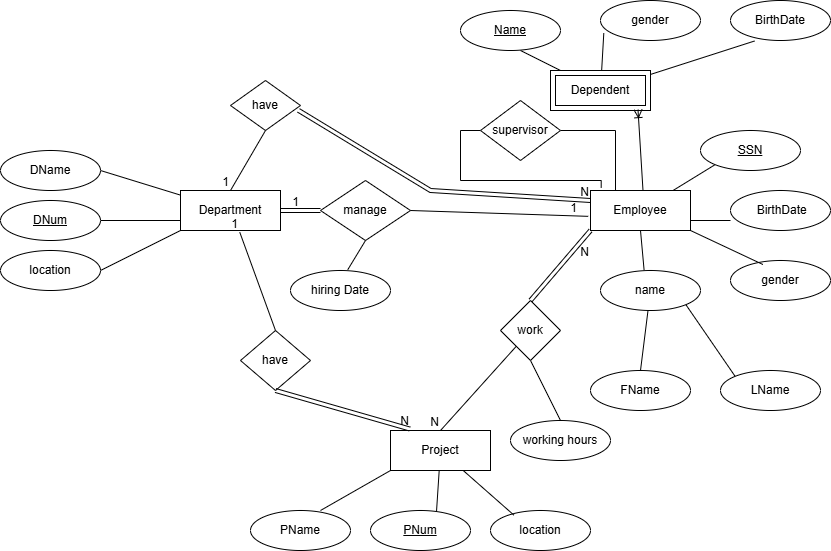

The diagram above was exported from draw.io. Its source (the exported page's mxGraphModel, read from the mxfile embedded in the PNG):
<mxGraphModel dx="1892" dy="527" grid="1" gridSize="10" guides="1" tooltips="1" connect="1" arrows="1" fold="1" page="1" pageScale="1" pageWidth="850" pageHeight="1100" math="0" shadow="0">
  <root>
    <mxCell id="0" />
    <mxCell id="1" parent="0" />
    <mxCell id="e5GK_T-j_ucIhPkc7V_2-8" style="rounded=0;orthogonalLoop=1;jettySize=auto;html=1;entryX=0;entryY=1;entryDx=0;entryDy=0;endArrow=none;startFill=0;" parent="1" source="e5GK_T-j_ucIhPkc7V_2-1" target="e5GK_T-j_ucIhPkc7V_2-2" edge="1">
      <mxGeometry relative="1" as="geometry" />
    </mxCell>
    <mxCell id="e5GK_T-j_ucIhPkc7V_2-1" value="Employee" style="whiteSpace=wrap;html=1;align=center;" parent="1" vertex="1">
      <mxGeometry x="350" y="200" width="100" height="40" as="geometry" />
    </mxCell>
    <mxCell id="e5GK_T-j_ucIhPkc7V_2-2" value="&lt;u&gt;SSN&lt;/u&gt;" style="ellipse;whiteSpace=wrap;html=1;align=center;" parent="1" vertex="1">
      <mxGeometry x="460" y="140" width="100" height="40" as="geometry" />
    </mxCell>
    <mxCell id="e5GK_T-j_ucIhPkc7V_2-3" value="&amp;nbsp;BirthDate" style="ellipse;whiteSpace=wrap;html=1;align=center;" parent="1" vertex="1">
      <mxGeometry x="490" y="200" width="100" height="40" as="geometry" />
    </mxCell>
    <mxCell id="e5GK_T-j_ucIhPkc7V_2-4" value="gender" style="ellipse;whiteSpace=wrap;html=1;align=center;" parent="1" vertex="1">
      <mxGeometry x="490" y="270" width="100" height="40" as="geometry" />
    </mxCell>
    <mxCell id="e5GK_T-j_ucIhPkc7V_2-13" style="rounded=0;orthogonalLoop=1;jettySize=auto;html=1;entryX=0.5;entryY=0;entryDx=0;entryDy=0;endArrow=none;startFill=0;" parent="1" source="e5GK_T-j_ucIhPkc7V_2-5" target="e5GK_T-j_ucIhPkc7V_2-7" edge="1">
      <mxGeometry relative="1" as="geometry" />
    </mxCell>
    <mxCell id="e5GK_T-j_ucIhPkc7V_2-14" style="rounded=0;orthogonalLoop=1;jettySize=auto;html=1;exitX=1;exitY=1;exitDx=0;exitDy=0;entryX=0;entryY=0;entryDx=0;entryDy=0;endArrow=none;startFill=0;" parent="1" source="e5GK_T-j_ucIhPkc7V_2-5" target="e5GK_T-j_ucIhPkc7V_2-6" edge="1">
      <mxGeometry relative="1" as="geometry" />
    </mxCell>
    <mxCell id="e5GK_T-j_ucIhPkc7V_2-5" value="name" style="ellipse;whiteSpace=wrap;html=1;align=center;" parent="1" vertex="1">
      <mxGeometry x="360" y="280" width="100" height="40" as="geometry" />
    </mxCell>
    <mxCell id="e5GK_T-j_ucIhPkc7V_2-6" value="LName" style="ellipse;whiteSpace=wrap;html=1;align=center;" parent="1" vertex="1">
      <mxGeometry x="480" y="380" width="100" height="40" as="geometry" />
    </mxCell>
    <mxCell id="e5GK_T-j_ucIhPkc7V_2-7" value="FName" style="ellipse;whiteSpace=wrap;html=1;align=center;" parent="1" vertex="1">
      <mxGeometry x="350" y="380" width="100" height="40" as="geometry" />
    </mxCell>
    <mxCell id="e5GK_T-j_ucIhPkc7V_2-10" style="rounded=0;orthogonalLoop=1;jettySize=auto;html=1;exitX=1;exitY=0.75;exitDx=0;exitDy=0;entryX=0;entryY=0.75;entryDx=0;entryDy=0;entryPerimeter=0;endArrow=none;startFill=0;" parent="1" source="e5GK_T-j_ucIhPkc7V_2-1" target="e5GK_T-j_ucIhPkc7V_2-3" edge="1">
      <mxGeometry relative="1" as="geometry" />
    </mxCell>
    <mxCell id="e5GK_T-j_ucIhPkc7V_2-11" style="rounded=0;orthogonalLoop=1;jettySize=auto;html=1;exitX=1;exitY=1;exitDx=0;exitDy=0;entryX=0.324;entryY=0.1;entryDx=0;entryDy=0;entryPerimeter=0;endArrow=none;startFill=0;" parent="1" source="e5GK_T-j_ucIhPkc7V_2-1" target="e5GK_T-j_ucIhPkc7V_2-4" edge="1">
      <mxGeometry relative="1" as="geometry" />
    </mxCell>
    <mxCell id="e5GK_T-j_ucIhPkc7V_2-15" style="rounded=0;orthogonalLoop=1;jettySize=auto;html=1;exitX=0.5;exitY=1;exitDx=0;exitDy=0;entryX=0.436;entryY=-0.01;entryDx=0;entryDy=0;entryPerimeter=0;endArrow=none;startFill=0;" parent="1" source="e5GK_T-j_ucIhPkc7V_2-1" target="e5GK_T-j_ucIhPkc7V_2-5" edge="1">
      <mxGeometry relative="1" as="geometry" />
    </mxCell>
    <mxCell id="e5GK_T-j_ucIhPkc7V_2-24" value="Project" style="whiteSpace=wrap;html=1;align=center;" parent="1" vertex="1">
      <mxGeometry x="150" y="440" width="100" height="40" as="geometry" />
    </mxCell>
    <mxCell id="e5GK_T-j_ucIhPkc7V_2-25" value="PName" style="ellipse;whiteSpace=wrap;html=1;align=center;" parent="1" vertex="1">
      <mxGeometry x="10" y="520" width="100" height="40" as="geometry" />
    </mxCell>
    <mxCell id="e5GK_T-j_ucIhPkc7V_2-26" value="location" style="ellipse;whiteSpace=wrap;html=1;align=center;" parent="1" vertex="1">
      <mxGeometry x="250" y="520" width="100" height="40" as="geometry" />
    </mxCell>
    <mxCell id="e5GK_T-j_ucIhPkc7V_2-27" value="&lt;u&gt;PNum&lt;/u&gt;" style="ellipse;whiteSpace=wrap;html=1;align=center;" parent="1" vertex="1">
      <mxGeometry x="130" y="520" width="100" height="40" as="geometry" />
    </mxCell>
    <mxCell id="e5GK_T-j_ucIhPkc7V_2-29" style="rounded=0;orthogonalLoop=1;jettySize=auto;html=1;exitX=0;exitY=1;exitDx=0;exitDy=0;entryX=0.7;entryY=0;entryDx=0;entryDy=0;entryPerimeter=0;endArrow=none;startFill=0;" parent="1" source="e5GK_T-j_ucIhPkc7V_2-24" target="e5GK_T-j_ucIhPkc7V_2-25" edge="1">
      <mxGeometry relative="1" as="geometry" />
    </mxCell>
    <mxCell id="e5GK_T-j_ucIhPkc7V_2-30" style="rounded=0;orthogonalLoop=1;jettySize=auto;html=1;entryX=0.66;entryY=0.029;entryDx=0;entryDy=0;entryPerimeter=0;endArrow=none;startFill=0;" parent="1" source="e5GK_T-j_ucIhPkc7V_2-24" target="e5GK_T-j_ucIhPkc7V_2-27" edge="1">
      <mxGeometry relative="1" as="geometry" />
    </mxCell>
    <mxCell id="e5GK_T-j_ucIhPkc7V_2-31" style="rounded=0;orthogonalLoop=1;jettySize=auto;html=1;entryX=0.233;entryY=0.113;entryDx=0;entryDy=0;entryPerimeter=0;endArrow=none;startFill=0;" parent="1" source="e5GK_T-j_ucIhPkc7V_2-24" target="e5GK_T-j_ucIhPkc7V_2-26" edge="1">
      <mxGeometry relative="1" as="geometry" />
    </mxCell>
    <mxCell id="e5GK_T-j_ucIhPkc7V_2-93" style="rounded=0;orthogonalLoop=1;jettySize=auto;html=1;exitX=0.5;exitY=1;exitDx=0;exitDy=0;entryX=0.5;entryY=0;entryDx=0;entryDy=0;endArrow=none;startFill=0;" parent="1" source="e5GK_T-j_ucIhPkc7V_2-32" target="e5GK_T-j_ucIhPkc7V_2-92" edge="1">
      <mxGeometry relative="1" as="geometry" />
    </mxCell>
    <mxCell id="e5GK_T-j_ucIhPkc7V_2-32" value="work" style="shape=rhombus;perimeter=rhombusPerimeter;whiteSpace=wrap;html=1;align=center;" parent="1" vertex="1">
      <mxGeometry x="260" y="310" width="60" height="60" as="geometry" />
    </mxCell>
    <mxCell id="e5GK_T-j_ucIhPkc7V_2-42" style="rounded=0;orthogonalLoop=1;jettySize=auto;html=1;endArrow=none;startFill=0;" parent="1" edge="1">
      <mxGeometry relative="1" as="geometry">
        <mxPoint x="280" y="60" as="targetPoint" />
        <mxPoint x="320" y="80" as="sourcePoint" />
      </mxGeometry>
    </mxCell>
    <mxCell id="e5GK_T-j_ucIhPkc7V_2-39" value="&lt;u&gt;Name&lt;/u&gt;" style="ellipse;whiteSpace=wrap;html=1;align=center;" parent="1" vertex="1">
      <mxGeometry x="220" y="20" width="100" height="40" as="geometry" />
    </mxCell>
    <mxCell id="e5GK_T-j_ucIhPkc7V_2-40" value="gender" style="ellipse;whiteSpace=wrap;html=1;align=center;" parent="1" vertex="1">
      <mxGeometry x="360" y="10" width="100" height="40" as="geometry" />
    </mxCell>
    <mxCell id="e5GK_T-j_ucIhPkc7V_2-41" value="BirthDate" style="ellipse;whiteSpace=wrap;html=1;align=center;" parent="1" vertex="1">
      <mxGeometry x="490" y="10" width="100" height="40" as="geometry" />
    </mxCell>
    <mxCell id="e5GK_T-j_ucIhPkc7V_2-43" style="rounded=0;orthogonalLoop=1;jettySize=auto;html=1;entryX=0.033;entryY=0.813;entryDx=0;entryDy=0;entryPerimeter=0;endArrow=none;startFill=0;" parent="1" target="e5GK_T-j_ucIhPkc7V_2-40" edge="1">
      <mxGeometry relative="1" as="geometry">
        <mxPoint x="361.1482254697287" y="80" as="sourcePoint" />
      </mxGeometry>
    </mxCell>
    <mxCell id="e5GK_T-j_ucIhPkc7V_2-44" style="rounded=0;orthogonalLoop=1;jettySize=auto;html=1;entryX=0.24;entryY=1.013;entryDx=0;entryDy=0;entryPerimeter=0;endArrow=none;startFill=0;" parent="1" target="e5GK_T-j_ucIhPkc7V_2-41" edge="1">
      <mxGeometry relative="1" as="geometry">
        <mxPoint x="410" y="83.93506493506493" as="sourcePoint" />
      </mxGeometry>
    </mxCell>
    <mxCell id="e5GK_T-j_ucIhPkc7V_2-46" value="Dependent" style="shape=ext;margin=3;double=1;whiteSpace=wrap;html=1;align=center;" parent="1" vertex="1">
      <mxGeometry x="310" y="80" width="100" height="40" as="geometry" />
    </mxCell>
    <mxCell id="e5GK_T-j_ucIhPkc7V_2-47" value="" style="fontSize=12;html=1;endArrow=ERoneToMany;rounded=0;entryX=0.6;entryY=0.979;entryDx=0;entryDy=0;entryPerimeter=0;exitX=0.25;exitY=0;exitDx=0;exitDy=0;" parent="1" edge="1">
      <mxGeometry width="100" height="100" relative="1" as="geometry">
        <mxPoint x="402.5" y="200" as="sourcePoint" />
        <mxPoint x="397.5" y="119.15999999999997" as="targetPoint" />
      </mxGeometry>
    </mxCell>
    <mxCell id="e5GK_T-j_ucIhPkc7V_2-56" style="rounded=0;orthogonalLoop=1;jettySize=auto;html=1;entryX=1;entryY=0.5;entryDx=0;entryDy=0;endArrow=none;startFill=0;" parent="1" source="e5GK_T-j_ucIhPkc7V_2-58" target="e5GK_T-j_ucIhPkc7V_2-59" edge="1">
      <mxGeometry relative="1" as="geometry" />
    </mxCell>
    <mxCell id="e5GK_T-j_ucIhPkc7V_2-57" style="rounded=0;orthogonalLoop=1;jettySize=auto;html=1;exitX=0;exitY=0.75;exitDx=0;exitDy=0;entryX=1;entryY=0.5;entryDx=0;entryDy=0;endArrow=none;startFill=0;" parent="1" source="e5GK_T-j_ucIhPkc7V_2-58" target="e5GK_T-j_ucIhPkc7V_2-60" edge="1">
      <mxGeometry relative="1" as="geometry">
        <mxPoint x="-130" y="230.16666666666674" as="targetPoint" />
      </mxGeometry>
    </mxCell>
    <mxCell id="e5GK_T-j_ucIhPkc7V_2-58" value="Department" style="whiteSpace=wrap;html=1;align=center;" parent="1" vertex="1">
      <mxGeometry x="-60" y="200" width="100" height="40" as="geometry" />
    </mxCell>
    <mxCell id="e5GK_T-j_ucIhPkc7V_2-59" value="DName" style="ellipse;whiteSpace=wrap;html=1;align=center;" parent="1" vertex="1">
      <mxGeometry x="-240" y="160" width="100" height="40" as="geometry" />
    </mxCell>
    <mxCell id="e5GK_T-j_ucIhPkc7V_2-60" value="&lt;u&gt;DNum&lt;/u&gt;" style="ellipse;whiteSpace=wrap;html=1;align=center;" parent="1" vertex="1">
      <mxGeometry x="-240" y="210" width="100" height="40" as="geometry" />
    </mxCell>
    <mxCell id="e5GK_T-j_ucIhPkc7V_2-61" style="rounded=0;orthogonalLoop=1;jettySize=auto;html=1;exitX=1;exitY=0.5;exitDx=0;exitDy=0;entryX=0;entryY=1;entryDx=0;entryDy=0;endArrow=none;startFill=0;" parent="1" source="e5GK_T-j_ucIhPkc7V_2-62" target="e5GK_T-j_ucIhPkc7V_2-58" edge="1">
      <mxGeometry relative="1" as="geometry" />
    </mxCell>
    <mxCell id="e5GK_T-j_ucIhPkc7V_2-62" value="location" style="ellipse;whiteSpace=wrap;html=1;align=center;" parent="1" vertex="1">
      <mxGeometry x="-240" y="260" width="100" height="40" as="geometry" />
    </mxCell>
    <mxCell id="e5GK_T-j_ucIhPkc7V_2-70" value="manage" style="shape=rhombus;perimeter=rhombusPerimeter;whiteSpace=wrap;html=1;align=center;" parent="1" vertex="1">
      <mxGeometry x="80" y="190" width="90" height="60" as="geometry" />
    </mxCell>
    <mxCell id="e5GK_T-j_ucIhPkc7V_2-71" value="hiring Date" style="ellipse;whiteSpace=wrap;html=1;align=center;" parent="1" vertex="1">
      <mxGeometry x="50" y="280" width="100" height="40" as="geometry" />
    </mxCell>
    <mxCell id="e5GK_T-j_ucIhPkc7V_2-72" style="rounded=0;orthogonalLoop=1;jettySize=auto;html=1;exitX=0.5;exitY=1;exitDx=0;exitDy=0;entryX=0.573;entryY=-0.021;entryDx=0;entryDy=0;entryPerimeter=0;endArrow=none;startFill=0;" parent="1" source="e5GK_T-j_ucIhPkc7V_2-70" target="e5GK_T-j_ucIhPkc7V_2-71" edge="1">
      <mxGeometry relative="1" as="geometry" />
    </mxCell>
    <mxCell id="e5GK_T-j_ucIhPkc7V_2-73" value="" style="endArrow=none;html=1;rounded=0;entryX=-0.023;entryY=0.646;entryDx=0;entryDy=0;exitX=1;exitY=0.5;exitDx=0;exitDy=0;entryPerimeter=0;" parent="1" source="e5GK_T-j_ucIhPkc7V_2-70" target="e5GK_T-j_ucIhPkc7V_2-1" edge="1">
      <mxGeometry relative="1" as="geometry">
        <mxPoint x="160" y="230" as="sourcePoint" />
        <mxPoint x="320" y="230" as="targetPoint" />
      </mxGeometry>
    </mxCell>
    <mxCell id="e5GK_T-j_ucIhPkc7V_2-74" value="1" style="resizable=0;html=1;whiteSpace=wrap;align=right;verticalAlign=bottom;direction=south;" parent="e5GK_T-j_ucIhPkc7V_2-73" connectable="0" vertex="1">
      <mxGeometry x="1" relative="1" as="geometry">
        <mxPoint x="-10" as="offset" />
      </mxGeometry>
    </mxCell>
    <mxCell id="e5GK_T-j_ucIhPkc7V_2-77" value="" style="endArrow=none;html=1;rounded=0;entryX=1;entryY=0.5;entryDx=0;entryDy=0;exitX=0;exitY=0.5;exitDx=0;exitDy=0;shape=link;" parent="1" source="e5GK_T-j_ucIhPkc7V_2-70" target="e5GK_T-j_ucIhPkc7V_2-58" edge="1">
      <mxGeometry relative="1" as="geometry">
        <mxPoint x="-50" y="299.17" as="sourcePoint" />
        <mxPoint x="110" y="299.17" as="targetPoint" />
      </mxGeometry>
    </mxCell>
    <mxCell id="e5GK_T-j_ucIhPkc7V_2-78" value="1" style="resizable=0;html=1;whiteSpace=wrap;align=right;verticalAlign=bottom;" parent="e5GK_T-j_ucIhPkc7V_2-77" connectable="0" vertex="1">
      <mxGeometry x="1" relative="1" as="geometry">
        <mxPoint x="20" as="offset" />
      </mxGeometry>
    </mxCell>
    <mxCell id="e5GK_T-j_ucIhPkc7V_2-83" value="have" style="shape=rhombus;perimeter=rhombusPerimeter;whiteSpace=wrap;html=1;align=center;" parent="1" vertex="1">
      <mxGeometry y="340" width="70" height="60" as="geometry" />
    </mxCell>
    <mxCell id="e5GK_T-j_ucIhPkc7V_2-85" value="" style="endArrow=none;html=1;rounded=0;entryX=0.193;entryY=-0.037;entryDx=0;entryDy=0;entryPerimeter=0;exitX=0.5;exitY=1;exitDx=0;exitDy=0;shape=link;" parent="1" source="e5GK_T-j_ucIhPkc7V_2-83" target="e5GK_T-j_ucIhPkc7V_2-24" edge="1">
      <mxGeometry relative="1" as="geometry">
        <mxPoint x="60" y="350" as="sourcePoint" />
        <mxPoint x="160" y="430" as="targetPoint" />
      </mxGeometry>
    </mxCell>
    <mxCell id="e5GK_T-j_ucIhPkc7V_2-86" value="N" style="resizable=0;html=1;whiteSpace=wrap;align=right;verticalAlign=bottom;" parent="e5GK_T-j_ucIhPkc7V_2-85" connectable="0" vertex="1">
      <mxGeometry x="1" relative="1" as="geometry" />
    </mxCell>
    <mxCell id="e5GK_T-j_ucIhPkc7V_2-87" value="" style="endArrow=none;html=1;rounded=0;entryX=0.593;entryY=1.046;entryDx=0;entryDy=0;entryPerimeter=0;exitX=0.5;exitY=0;exitDx=0;exitDy=0;" parent="1" source="e5GK_T-j_ucIhPkc7V_2-83" target="e5GK_T-j_ucIhPkc7V_2-58" edge="1">
      <mxGeometry relative="1" as="geometry">
        <mxPoint x="60" y="350" as="sourcePoint" />
        <mxPoint x="220" y="350" as="targetPoint" />
      </mxGeometry>
    </mxCell>
    <mxCell id="e5GK_T-j_ucIhPkc7V_2-88" value="1" style="resizable=0;html=1;whiteSpace=wrap;align=right;verticalAlign=bottom;" parent="e5GK_T-j_ucIhPkc7V_2-87" connectable="0" vertex="1">
      <mxGeometry x="1" relative="1" as="geometry" />
    </mxCell>
    <mxCell id="e5GK_T-j_ucIhPkc7V_2-90" style="rounded=0;orthogonalLoop=1;jettySize=auto;html=1;entryX=0.25;entryY=0;entryDx=0;entryDy=0;edgeStyle=orthogonalEdgeStyle;endArrow=none;startFill=0;" parent="1" source="e5GK_T-j_ucIhPkc7V_2-89" target="e5GK_T-j_ucIhPkc7V_2-1" edge="1">
      <mxGeometry relative="1" as="geometry" />
    </mxCell>
    <mxCell id="e5GK_T-j_ucIhPkc7V_2-91" style="rounded=0;orthogonalLoop=1;jettySize=auto;html=1;exitX=0;exitY=0.5;exitDx=0;exitDy=0;entryX=0.107;entryY=-0.071;entryDx=0;entryDy=0;entryPerimeter=0;edgeStyle=orthogonalEdgeStyle;endArrow=none;startFill=0;" parent="1" source="e5GK_T-j_ucIhPkc7V_2-89" target="e5GK_T-j_ucIhPkc7V_2-1" edge="1">
      <mxGeometry relative="1" as="geometry">
        <mxPoint x="180" y="170" as="targetPoint" />
        <Array as="points">
          <mxPoint x="220" y="140" />
          <mxPoint x="220" y="190" />
          <mxPoint x="361" y="190" />
        </Array>
      </mxGeometry>
    </mxCell>
    <mxCell id="e5GK_T-j_ucIhPkc7V_2-89" value="supervisor" style="shape=rhombus;perimeter=rhombusPerimeter;whiteSpace=wrap;html=1;align=center;" parent="1" vertex="1">
      <mxGeometry x="240" y="110" width="80" height="60" as="geometry" />
    </mxCell>
    <mxCell id="e5GK_T-j_ucIhPkc7V_2-92" value="working hours" style="ellipse;whiteSpace=wrap;html=1;align=center;" parent="1" vertex="1">
      <mxGeometry x="270" y="430" width="100" height="40" as="geometry" />
    </mxCell>
    <mxCell id="t-RywRvF1ASmv_n4HJNh-1" value="" style="endArrow=none;html=1;rounded=0;entryX=0;entryY=1;entryDx=0;entryDy=0;exitX=0.5;exitY=0;exitDx=0;exitDy=0;shape=link;" edge="1" parent="1" source="e5GK_T-j_ucIhPkc7V_2-32" target="e5GK_T-j_ucIhPkc7V_2-1">
      <mxGeometry relative="1" as="geometry">
        <mxPoint x="180" y="310" as="sourcePoint" />
        <mxPoint x="340" y="310" as="targetPoint" />
      </mxGeometry>
    </mxCell>
    <mxCell id="t-RywRvF1ASmv_n4HJNh-2" value="N" style="resizable=0;html=1;whiteSpace=wrap;align=right;verticalAlign=bottom;" connectable="0" vertex="1" parent="t-RywRvF1ASmv_n4HJNh-1">
      <mxGeometry x="1" relative="1" as="geometry">
        <mxPoint y="30" as="offset" />
      </mxGeometry>
    </mxCell>
    <mxCell id="t-RywRvF1ASmv_n4HJNh-3" value="" style="endArrow=none;html=1;rounded=0;entryX=0.5;entryY=0;entryDx=0;entryDy=0;" edge="1" parent="1" source="e5GK_T-j_ucIhPkc7V_2-32" target="e5GK_T-j_ucIhPkc7V_2-24">
      <mxGeometry relative="1" as="geometry">
        <mxPoint x="180" y="310" as="sourcePoint" />
        <mxPoint x="210" y="430" as="targetPoint" />
      </mxGeometry>
    </mxCell>
    <mxCell id="t-RywRvF1ASmv_n4HJNh-4" value="N" style="resizable=0;html=1;whiteSpace=wrap;align=right;verticalAlign=bottom;" connectable="0" vertex="1" parent="t-RywRvF1ASmv_n4HJNh-3">
      <mxGeometry x="1" relative="1" as="geometry" />
    </mxCell>
    <mxCell id="t-RywRvF1ASmv_n4HJNh-5" value="have" style="shape=rhombus;perimeter=rhombusPerimeter;whiteSpace=wrap;html=1;align=center;" vertex="1" parent="1">
      <mxGeometry x="-10" y="90" width="70" height="50" as="geometry" />
    </mxCell>
    <mxCell id="t-RywRvF1ASmv_n4HJNh-8" value="" style="endArrow=none;html=1;rounded=0;entryX=0;entryY=0.25;entryDx=0;entryDy=0;exitX=0.972;exitY=0.598;exitDx=0;exitDy=0;exitPerimeter=0;shape=link;" edge="1" parent="1" source="t-RywRvF1ASmv_n4HJNh-5" target="e5GK_T-j_ucIhPkc7V_2-1">
      <mxGeometry relative="1" as="geometry">
        <mxPoint x="120" y="160" as="sourcePoint" />
        <mxPoint x="280" y="160" as="targetPoint" />
        <Array as="points">
          <mxPoint x="190" y="200" />
        </Array>
      </mxGeometry>
    </mxCell>
    <mxCell id="t-RywRvF1ASmv_n4HJNh-9" value="N" style="resizable=0;html=1;whiteSpace=wrap;align=right;verticalAlign=bottom;" connectable="0" vertex="1" parent="t-RywRvF1ASmv_n4HJNh-8">
      <mxGeometry x="1" relative="1" as="geometry" />
    </mxCell>
    <mxCell id="t-RywRvF1ASmv_n4HJNh-10" value="" style="endArrow=none;html=1;rounded=0;entryX=0.5;entryY=0;entryDx=0;entryDy=0;exitX=0.5;exitY=1;exitDx=0;exitDy=0;" edge="1" parent="1" source="t-RywRvF1ASmv_n4HJNh-5" target="e5GK_T-j_ucIhPkc7V_2-58">
      <mxGeometry relative="1" as="geometry">
        <mxPoint x="120" y="160" as="sourcePoint" />
        <mxPoint x="280" y="160" as="targetPoint" />
      </mxGeometry>
    </mxCell>
    <mxCell id="t-RywRvF1ASmv_n4HJNh-11" value="1" style="resizable=0;html=1;whiteSpace=wrap;align=right;verticalAlign=bottom;" connectable="0" vertex="1" parent="t-RywRvF1ASmv_n4HJNh-10">
      <mxGeometry x="1" relative="1" as="geometry" />
    </mxCell>
  </root>
</mxGraphModel>